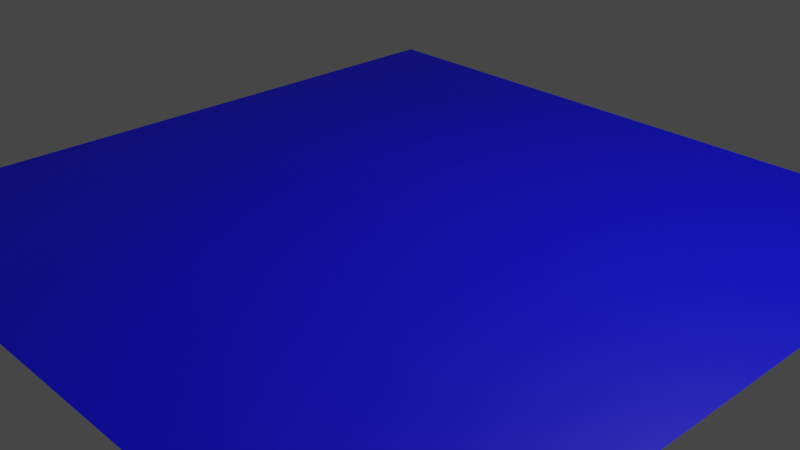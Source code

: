 # Source: water.blend  (saved by Blender 2.82.7; exported with 4.5.12 LTS)
import bpy
from mathutils import Matrix  # noqa: F401  (used for matrix-valued properties, if any)

bpy.ops.wm.read_factory_settings(use_empty=True)
scene = bpy.context.scene
scene.name = 'Scene'

# ---- collections
col_collection = bpy.data.collections.new('Collection'); scene.collection.children.link(col_collection)

# ---- materials (node trees are filled in below, after node groups)
mat_water = bpy.data.materials.new('Water')
mat_water.use_transparent_shadow = False

# ---- material node trees
mat_water.use_nodes = True; mat_water.node_tree.nodes.clear()
_N = mat_water.node_tree.nodes; _L = mat_water.node_tree.links
n0 = _N.new('ShaderNodeOutputMaterial'); n0.name = 'Material Output'; n0.location = (300, 300)
n1 = _N.new('ShaderNodeBsdfPrincipled'); n1.name = 'Principled BSDF'; n1.location = (10, 300)
n1.distribution = 'GGX'
n1.subsurface_method = 'BURLEY'
n1.inputs[0].default_value = (0.0, 0.0, 0.8, 1.0)
n1.inputs[3].default_value = 1.45
n1.inputs[27].default_value = (0.0, 0.0, 0.0, 1.0)
n1.inputs[28].default_value = 1.0
_L.new(n1.outputs[0], n0.inputs[0])
n0.is_active_output = True

# ---- world
world_world = bpy.data.worlds.new('World'); scene.world = world_world
world_world.use_nodes = True; world_world.node_tree.nodes.clear()
_N = world_world.node_tree.nodes; _L = world_world.node_tree.links
n0 = _N.new('ShaderNodeOutputWorld'); n0.name = 'World Output'; n0.location = (300, 300)
n1 = _N.new('ShaderNodeBackground'); n1.name = 'Background'; n1.location = (10, 300)
n1.inputs[0].default_value = (0.05088, 0.05088, 0.05088, 1.0)
_L.new(n1.outputs[0], n0.inputs[0])
n0.is_active_output = True
world_world.color = (0.05088, 0.05088, 0.05088)
world_world.use_sun_shadow = False
world_world.sun_shadow_jitter_overblur = 0.0

# ---- cameras
cam_camera = bpy.data.cameras.new('Camera')
cam_camera.clip_end = 100.0
cam_camera.ortho_scale = 7.314

# ---- lights
light_light = bpy.data.lights.new('Light', 'POINT')
light_light.transmission_factor = 0.0
light_light.energy = 1000.0
light_light.shadow_soft_size = 0.1
light_light.shadow_maximum_resolution = 0.006
light_light.use_absolute_resolution = True

# ---- meshes
me_default = bpy.data.meshes.new('default')
me_default.from_pydata([(-4.0, 1.311e-07, 4.0), (4.0, 1.311e-07, 4.0), (-4.0, -1.311e-07, -4.0), (4.0, -1.311e-07, -4.0)], [], [(0, 1, 3, 2)])
_uv = me_default.uv_layers.new(name='UVMap')
_uv.uv.foreach_set('vector', [0.0, 0.0, 1.0, 0.0, 1.0, 1.0, 0.0, 1.0])
me_default.materials.append(mat_water)
me_default.use_remesh_fix_poles = True
me_default.use_remesh_preserve_attributes = False
me_default.use_mirror_vertex_groups = False
me_default.update()

# ---- objects
ob_light = bpy.data.objects.new('Light', light_light)
ob_camera = bpy.data.objects.new('Camera', cam_camera)
ob_water = bpy.data.objects.new('Water', me_default)

# ---- transforms, parenting, visibility, modifiers, constraints
ob_light.location = (4.076, 1.005, 5.904)
ob_light.rotation_euler = (0.6503, 0.05522, 1.866)
ob_light.lock_rotations_4d = False
ob_light.empty_display_type = 'ARROWS'
ob_light.color = (0.0, 0.0, 0.0, 0.0)
ob_light.lineart.crease_threshold = 0.0
ob_camera.location = (7.359, -6.926, 4.958)
ob_camera.rotation_euler = (1.109, 0.0, 0.8149)
ob_camera.lock_rotations_4d = False
ob_camera.empty_display_type = 'ARROWS'
ob_camera.color = (0.0, 0.0, 0.0, 0.0)
ob_camera.display_type = 'WIRE'
ob_camera.lineart.crease_threshold = 0.0
ob_water.location = (0.0, 0.0, 0.0)
ob_water.rotation_euler = (-1.571, 0.0, 0.0)
ob_water.lineart.crease_threshold = 0.0

# ---- collection membership
col_collection.objects.link(ob_light)
col_collection.objects.link(ob_camera)
col_collection.objects.link(ob_water)

# ---- scene / render settings (as saved in the file)
scene.camera = ob_camera
scene.frame_start = 1; scene.frame_end = 250; scene.frame_set(1)
scene.render.engine = 'BLENDER_EEVEE_NEXT'
scene.cycles.use_denoising = False
scene.cycles.samples = 128
scene.cycles.sampling_pattern = 'TABULATED_SOBOL'
scene.cycles.use_adaptive_sampling = False
scene.cycles.use_light_tree = False
scene.view_settings.view_transform = 'Filmic'
bpy.context.view_layer.update()
